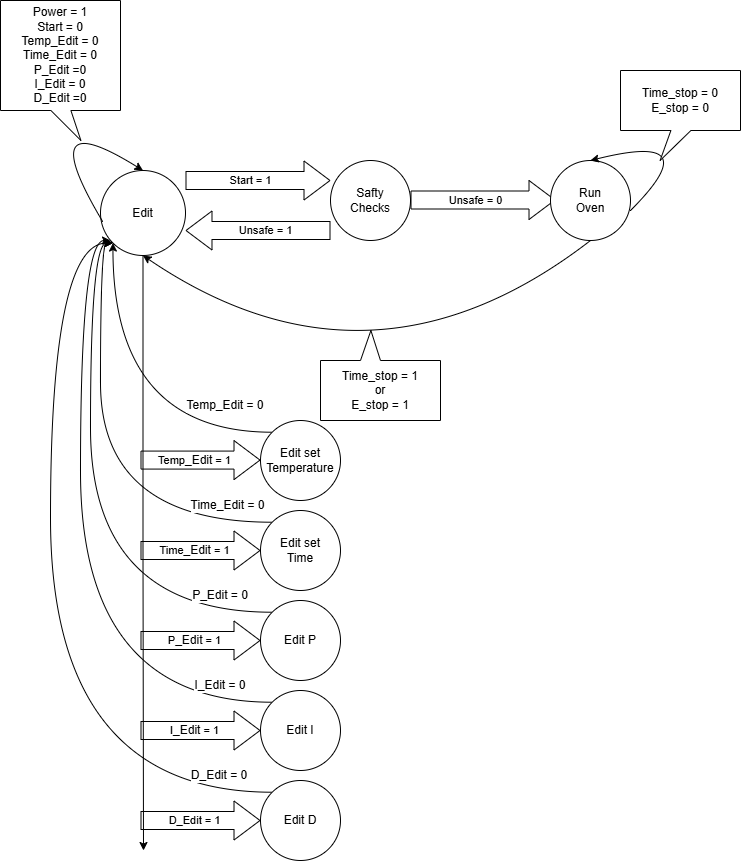

The diagram above was exported from draw.io. Its source (the exported page's mxGraphModel, read from the mxfile embedded in the PNG):
<mxGraphModel dx="786" dy="1102" grid="1" gridSize="10" guides="1" tooltips="1" connect="1" arrows="1" fold="1" page="1" pageScale="1" pageWidth="850" pageHeight="1100" math="0" shadow="0">
  <root>
    <mxCell id="0" />
    <mxCell id="1" parent="0" />
    <mxCell id="QR9RfiKDceGFWc45TdbE-24" edge="1" parent="1" source="QR9RfiKDceGFWc45TdbE-2" style="edgeStyle=orthogonalEdgeStyle;rounded=0;orthogonalLoop=1;jettySize=auto;html=1;exitX=0.5;exitY=1;exitDx=0;exitDy=0;labelBackgroundColor=default;">
      <mxGeometry relative="1" as="geometry">
        <mxPoint x="163" y="1080" as="targetPoint" />
      </mxGeometry>
    </mxCell>
    <mxCell id="QR9RfiKDceGFWc45TdbE-2" parent="1" style="ellipse;whiteSpace=wrap;html=1;aspect=fixed;labelBackgroundColor=default;" value="Edit" vertex="1">
      <mxGeometry height="85" width="85" x="120" y="400" as="geometry" />
    </mxCell>
    <mxCell id="QR9RfiKDceGFWc45TdbE-4" edge="1" parent="1" source="QR9RfiKDceGFWc45TdbE-2" style="endArrow=classic;html=1;rounded=0;curved=1;entryX=0.5;entryY=0;entryDx=0;entryDy=0;strokeColor=default;exitX=0.025;exitY=0.6;exitDx=0;exitDy=0;exitPerimeter=0;labelBackgroundColor=default;" target="QR9RfiKDceGFWc45TdbE-2" value="">
      <mxGeometry height="50" relative="1" width="50" as="geometry">
        <Array as="points">
          <mxPoint x="50" y="330" />
        </Array>
        <mxPoint x="75" y="390" as="sourcePoint" />
        <mxPoint x="125" y="340" as="targetPoint" />
      </mxGeometry>
    </mxCell>
    <mxCell id="QR9RfiKDceGFWc45TdbE-6" edge="1" parent="1" style="shape=flexArrow;endArrow=classic;html=1;rounded=0;startSize=6;width=18;endSize=8.33;labelBackgroundColor=default;" value="Start = 1">
      <mxGeometry height="50" relative="1" width="50" x="-0.1034" as="geometry">
        <mxPoint as="offset" />
        <mxPoint x="205" y="410" as="sourcePoint" />
        <mxPoint x="350" y="410" as="targetPoint" />
      </mxGeometry>
    </mxCell>
    <mxCell id="QR9RfiKDceGFWc45TdbE-8" parent="1" style="ellipse;whiteSpace=wrap;html=1;aspect=fixed;labelBackgroundColor=default;" value="Safty&lt;div&gt;Checks&lt;/div&gt;" vertex="1">
      <mxGeometry height="80" width="80" x="350" y="390" as="geometry" />
    </mxCell>
    <mxCell id="QR9RfiKDceGFWc45TdbE-10" edge="1" parent="1" style="shape=flexArrow;endArrow=classic;html=1;rounded=0;startSize=6;width=18;endSize=8.33;labelBackgroundColor=default;" value="Unsafe = 1">
      <mxGeometry height="50" relative="1" width="50" x="-0.1034" as="geometry">
        <mxPoint as="offset" />
        <mxPoint x="350" y="460" as="sourcePoint" />
        <mxPoint x="205" y="460" as="targetPoint" />
      </mxGeometry>
    </mxCell>
    <mxCell id="QR9RfiKDceGFWc45TdbE-11" parent="1" style="shape=callout;whiteSpace=wrap;html=1;perimeter=calloutPerimeter;size=30;position=0.42;position2=0.67;labelBackgroundColor=default;" value="Power = 1&lt;div&gt;Start = 0&lt;/div&gt;&lt;div&gt;Temp_Edit = 0&lt;/div&gt;&lt;div&gt;Time_Edit = 0&lt;/div&gt;&lt;div&gt;P_Edit =0&lt;/div&gt;&lt;div&gt;I_Edit = 0&lt;/div&gt;&lt;div&gt;D_Edit =0&lt;/div&gt;" vertex="1">
      <mxGeometry height="140" width="120" x="20" y="230" as="geometry" />
    </mxCell>
    <mxCell id="QR9RfiKDceGFWc45TdbE-12" edge="1" parent="1" style="shape=flexArrow;endArrow=classic;html=1;rounded=0;startSize=6;width=18;endSize=8.33;labelBackgroundColor=default;" value="Unsafe = 0">
      <mxGeometry height="50" relative="1" width="50" x="-0.1034" as="geometry">
        <mxPoint as="offset" />
        <mxPoint x="430" y="429.5" as="sourcePoint" />
        <mxPoint x="575" y="429.5" as="targetPoint" />
      </mxGeometry>
    </mxCell>
    <mxCell id="QR9RfiKDceGFWc45TdbE-13" parent="1" style="ellipse;whiteSpace=wrap;html=1;aspect=fixed;labelBackgroundColor=default;" value="Run&lt;div&gt;Oven&lt;/div&gt;" vertex="1">
      <mxGeometry height="80" width="80" x="570" y="390" as="geometry" />
    </mxCell>
    <mxCell id="QR9RfiKDceGFWc45TdbE-14" edge="1" parent="1" style="endArrow=classic;html=1;rounded=0;curved=1;entryX=0.5;entryY=0;entryDx=0;entryDy=0;labelBackgroundColor=default;" target="QR9RfiKDceGFWc45TdbE-13" value="">
      <mxGeometry height="50" relative="1" width="50" as="geometry">
        <Array as="points">
          <mxPoint x="730" y="360" />
        </Array>
        <mxPoint x="650" y="440" as="sourcePoint" />
        <mxPoint x="650" y="370" as="targetPoint" />
      </mxGeometry>
    </mxCell>
    <mxCell id="QR9RfiKDceGFWc45TdbE-15" parent="1" style="shape=callout;whiteSpace=wrap;html=1;perimeter=calloutPerimeter;size=30;position=0.42;position2=0.33;labelBackgroundColor=default;" value="Time_stop = 0&lt;div&gt;E_stop = 0&lt;/div&gt;" vertex="1">
      <mxGeometry height="90" width="120" x="640" y="300" as="geometry" />
    </mxCell>
    <mxCell id="QR9RfiKDceGFWc45TdbE-17" edge="1" parent="1" source="QR9RfiKDceGFWc45TdbE-13" style="endArrow=classic;html=1;rounded=0;curved=1;entryX=0.5;entryY=1;entryDx=0;entryDy=0;exitX=0.5;exitY=1;exitDx=0;exitDy=0;labelBackgroundColor=default;" target="QR9RfiKDceGFWc45TdbE-2" value="">
      <mxGeometry height="50" relative="1" width="50" as="geometry">
        <Array as="points">
          <mxPoint x="390" y="640" />
        </Array>
        <mxPoint x="610" y="610" as="sourcePoint" />
        <mxPoint x="340" y="620" as="targetPoint" />
      </mxGeometry>
    </mxCell>
    <mxCell id="QR9RfiKDceGFWc45TdbE-19" parent="1" style="shape=callout;whiteSpace=wrap;html=1;perimeter=calloutPerimeter;size=30;position=0.5;position2=0.58;direction=west;base=20;labelBackgroundColor=default;" value="Time_stop = 1&lt;div&gt;or&lt;br&gt;&lt;div&gt;E_stop = 1&lt;/div&gt;&lt;/div&gt;" vertex="1">
      <mxGeometry height="90" width="120" x="340" y="560" as="geometry" />
    </mxCell>
    <mxCell id="QR9RfiKDceGFWc45TdbE-23" edge="1" parent="1" style="shape=flexArrow;endArrow=classic;html=1;rounded=0;startSize=6;width=18;endSize=8.33;labelBackgroundColor=default;" value="&lt;span&gt;Temp&lt;span style=&quot;font-size: 12px; text-wrap-mode: wrap;&quot;&gt;_Edit&lt;/span&gt;&amp;nbsp;= 1&lt;/span&gt;">
      <mxGeometry height="50" relative="1" width="50" x="-0.1" as="geometry">
        <mxPoint as="offset" />
        <mxPoint x="160" y="689.58" as="sourcePoint" />
        <mxPoint x="280" y="689.58" as="targetPoint" />
      </mxGeometry>
    </mxCell>
    <mxCell id="QR9RfiKDceGFWc45TdbE-42" edge="1" parent="1" source="QR9RfiKDceGFWc45TdbE-25" style="edgeStyle=orthogonalEdgeStyle;rounded=0;orthogonalLoop=1;jettySize=auto;html=1;exitX=0;exitY=0;exitDx=0;exitDy=0;curved=1;entryX=0;entryY=1;entryDx=0;entryDy=0;labelBackgroundColor=default;" target="QR9RfiKDceGFWc45TdbE-2">
      <mxGeometry relative="1" as="geometry">
        <mxPoint x="140" y="510" as="targetPoint" />
      </mxGeometry>
    </mxCell>
    <mxCell id="QR9RfiKDceGFWc45TdbE-25" parent="1" style="ellipse;whiteSpace=wrap;html=1;aspect=fixed;labelBackgroundColor=default;" value="Edit set&lt;div&gt;Temperature&lt;/div&gt;" vertex="1">
      <mxGeometry height="80" width="80" x="280" y="650" as="geometry" />
    </mxCell>
    <mxCell id="QR9RfiKDceGFWc45TdbE-27" edge="1" parent="1" style="shape=flexArrow;endArrow=classic;html=1;rounded=0;startSize=6;width=18;endSize=8.33;labelBackgroundColor=default;" value="Time&lt;span style=&quot;font-size: 12px; text-wrap-mode: wrap;&quot;&gt;_Edit&lt;/span&gt;&amp;nbsp;= 1">
      <mxGeometry height="50" relative="1" width="50" x="-0.1034" as="geometry">
        <mxPoint as="offset" />
        <mxPoint x="160" y="780" as="sourcePoint" />
        <mxPoint x="280" y="780" as="targetPoint" />
      </mxGeometry>
    </mxCell>
    <mxCell id="QR9RfiKDceGFWc45TdbE-35" edge="1" parent="1" source="QR9RfiKDceGFWc45TdbE-28" style="edgeStyle=orthogonalEdgeStyle;rounded=0;orthogonalLoop=1;jettySize=auto;html=1;exitX=0;exitY=0;exitDx=0;exitDy=0;curved=1;entryX=0;entryY=1;entryDx=0;entryDy=0;labelBackgroundColor=default;" target="QR9RfiKDceGFWc45TdbE-2">
      <mxGeometry relative="1" as="geometry">
        <Array as="points">
          <mxPoint x="120" y="752" />
          <mxPoint x="120" y="473" />
        </Array>
        <mxPoint x="130" y="490" as="targetPoint" />
      </mxGeometry>
    </mxCell>
    <mxCell id="QR9RfiKDceGFWc45TdbE-28" parent="1" style="ellipse;whiteSpace=wrap;html=1;aspect=fixed;labelBackgroundColor=default;" value="Edit set&lt;div&gt;Time&lt;/div&gt;" vertex="1">
      <mxGeometry height="80" width="80" x="280" y="740" as="geometry" />
    </mxCell>
    <mxCell id="QR9RfiKDceGFWc45TdbE-29" edge="1" parent="1" style="shape=flexArrow;endArrow=classic;html=1;rounded=0;startSize=6;width=18;endSize=8.33;labelBackgroundColor=default;" value="P&lt;span style=&quot;font-size: 12px; text-wrap-mode: wrap;&quot;&gt;_Edit&lt;/span&gt;&amp;nbsp;= 1">
      <mxGeometry height="50" relative="1" width="50" x="-0.1034" as="geometry">
        <mxPoint as="offset" />
        <mxPoint x="160" y="870" as="sourcePoint" />
        <mxPoint x="280" y="870" as="targetPoint" />
      </mxGeometry>
    </mxCell>
    <mxCell id="QR9RfiKDceGFWc45TdbE-36" edge="1" parent="1" source="QR9RfiKDceGFWc45TdbE-30" style="edgeStyle=orthogonalEdgeStyle;rounded=0;orthogonalLoop=1;jettySize=auto;html=1;exitX=0;exitY=0;exitDx=0;exitDy=0;curved=1;entryX=0;entryY=1;entryDx=0;entryDy=0;labelBackgroundColor=default;" target="QR9RfiKDceGFWc45TdbE-2">
      <mxGeometry relative="1" as="geometry">
        <Array as="points">
          <mxPoint x="110" y="842" />
          <mxPoint x="110" y="473" />
        </Array>
        <mxPoint x="100" y="500" as="targetPoint" />
      </mxGeometry>
    </mxCell>
    <mxCell id="QR9RfiKDceGFWc45TdbE-30" parent="1" style="ellipse;whiteSpace=wrap;html=1;aspect=fixed;labelBackgroundColor=default;" value="Edit P" vertex="1">
      <mxGeometry height="80" width="80" x="280" y="830" as="geometry" />
    </mxCell>
    <mxCell id="QR9RfiKDceGFWc45TdbE-31" edge="1" parent="1" style="shape=flexArrow;endArrow=classic;html=1;rounded=0;startSize=6;width=18;endSize=8.33;labelBackgroundColor=default;" value="&lt;font&gt;I&lt;span style=&quot;font-size: 12px; text-wrap-mode: wrap;&quot;&gt;_Edit&lt;/span&gt;&amp;nbsp;= 1&lt;/font&gt;">
      <mxGeometry height="50" relative="1" width="50" x="-0.1" as="geometry">
        <mxPoint as="offset" />
        <mxPoint x="160" y="960" as="sourcePoint" />
        <mxPoint x="280" y="960" as="targetPoint" />
      </mxGeometry>
    </mxCell>
    <mxCell id="QR9RfiKDceGFWc45TdbE-37" edge="1" parent="1" source="QR9RfiKDceGFWc45TdbE-32" style="edgeStyle=orthogonalEdgeStyle;rounded=0;orthogonalLoop=1;jettySize=auto;html=1;exitX=0;exitY=0;exitDx=0;exitDy=0;curved=1;labelBackgroundColor=default;">
      <mxGeometry relative="1" as="geometry">
        <Array as="points">
          <mxPoint x="100" y="932" />
          <mxPoint x="100" y="470" />
        </Array>
        <mxPoint x="130" y="470" as="targetPoint" />
      </mxGeometry>
    </mxCell>
    <mxCell id="QR9RfiKDceGFWc45TdbE-32" parent="1" style="ellipse;whiteSpace=wrap;html=1;aspect=fixed;labelBackgroundColor=default;" value="Edit I" vertex="1">
      <mxGeometry height="80" width="80" x="280" y="920" as="geometry" />
    </mxCell>
    <mxCell id="QR9RfiKDceGFWc45TdbE-33" edge="1" parent="1" style="shape=flexArrow;endArrow=classic;html=1;rounded=0;startSize=6;width=18;endSize=8.33;labelBackgroundColor=default;" value="D_Edit = 1">
      <mxGeometry height="50" relative="1" width="50" x="-0.1034" as="geometry">
        <mxPoint as="offset" />
        <mxPoint x="160" y="1050" as="sourcePoint" />
        <mxPoint x="280" y="1050" as="targetPoint" />
      </mxGeometry>
    </mxCell>
    <mxCell id="QR9RfiKDceGFWc45TdbE-38" edge="1" parent="1" source="QR9RfiKDceGFWc45TdbE-34" style="edgeStyle=orthogonalEdgeStyle;rounded=0;orthogonalLoop=1;jettySize=auto;html=1;exitX=0;exitY=0;exitDx=0;exitDy=0;curved=1;entryX=0;entryY=1;entryDx=0;entryDy=0;labelBackgroundColor=default;" target="QR9RfiKDceGFWc45TdbE-2">
      <mxGeometry relative="1" as="geometry">
        <Array as="points">
          <mxPoint x="70" y="1022" />
          <mxPoint x="70" y="473" />
        </Array>
        <mxPoint x="60" y="540" as="targetPoint" />
      </mxGeometry>
    </mxCell>
    <mxCell id="QR9RfiKDceGFWc45TdbE-34" parent="1" style="ellipse;whiteSpace=wrap;html=1;aspect=fixed;labelBackgroundColor=default;" value="Edit D" vertex="1">
      <mxGeometry height="80" width="80" x="280" y="1010" as="geometry" />
    </mxCell>
    <mxCell id="QR9RfiKDceGFWc45TdbE-43" parent="1" style="text;html=1;whiteSpace=wrap;strokeColor=none;fillColor=none;align=center;verticalAlign=middle;rounded=0;labelBackgroundColor=default;" value="Temp_Edit = 0" vertex="1">
      <mxGeometry height="30" width="90" x="200" y="620" as="geometry" />
    </mxCell>
    <mxCell id="QR9RfiKDceGFWc45TdbE-44" parent="1" style="text;html=1;whiteSpace=wrap;strokeColor=none;fillColor=none;align=center;verticalAlign=middle;rounded=0;labelBackgroundColor=default;" value="Time_Edit&amp;nbsp;= 0" vertex="1">
      <mxGeometry height="30" width="85" x="205" y="720" as="geometry" />
    </mxCell>
    <mxCell id="QR9RfiKDceGFWc45TdbE-45" parent="1" style="text;html=1;whiteSpace=wrap;strokeColor=none;fillColor=none;align=center;verticalAlign=middle;rounded=0;labelBackgroundColor=default;" value="P_Edit&amp;nbsp;= 0" vertex="1">
      <mxGeometry height="30" width="60" x="210" y="810" as="geometry" />
    </mxCell>
    <mxCell id="QR9RfiKDceGFWc45TdbE-46" parent="1" style="text;html=1;whiteSpace=wrap;strokeColor=none;fillColor=none;align=center;verticalAlign=middle;rounded=0;labelBackgroundColor=default;" value="I_Edit&amp;nbsp;&lt;span style=&quot;color: light-dark(rgb(0, 0, 0), rgb(255, 255, 255));&quot;&gt;= 0&lt;/span&gt;" vertex="1">
      <mxGeometry height="30" width="60" x="210" y="900" as="geometry" />
    </mxCell>
    <mxCell id="QR9RfiKDceGFWc45TdbE-47" parent="1" style="text;html=1;whiteSpace=wrap;strokeColor=none;fillColor=none;align=center;verticalAlign=middle;rounded=0;labelBackgroundColor=default;" value="D_Edit = 0" vertex="1">
      <mxGeometry height="30" width="60" x="209" y="990" as="geometry" />
    </mxCell>
  </root>
</mxGraphModel>